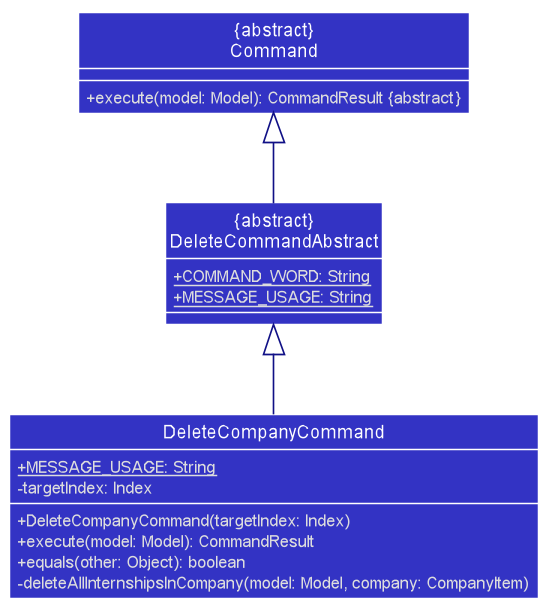

The diagram above was rendered by PlantUML. Its source (embedded in the PNG):
@startuml








skinparam BackgroundColor #FFFFFFF

skinparam defaultFontColor #DDDDDD

skinparam Shadowing false

skinparam Class {
    FontColor #FFFFFF
    BorderThickness 1
    BorderColor #FFFFFF
    StereotypeFontColor #FFFFFF
    FontName Arial
}

skinparam Actor {
    BorderColor #000000
    Color #000000
    FontName Arial
}

skinparam Sequence {
    MessageAlign center
    BoxFontSize 15
    BoxPadding 0
    BoxFontColor #FFFFFF
    FontName Arial
}

skinparam Participant {
    FontColor #FFFFFFF
    Padding 20
}

skinparam MinClassWidth 50
skinparam ParticipantPadding 10
skinparam Shadowing false
skinparam DefaultTextAlignment center
skinparam packageStyle Rectangle

hide footbox
hide circle
skinparam classAttributeIconSize 0
skinparam arrowThickness 1.1
skinparam arrowColor #101086
skinparam classBackgroundColor #3333C4

class DeleteCompanyCommand {
    {static} +MESSAGE_USAGE: String
    -targetIndex: Index
    +DeleteCompanyCommand(targetIndex: Index)
    +execute(model: Model): CommandResult
    +equals(other: Object): boolean
    -deleteAllInternshipsInCompany(model: Model, company: CompanyItem)
}

class "&#123;abstract&#125;\nDeleteCommandAbstract" as DeleteCommandAbstract {
    {static} +COMMAND_WORD: String
    {static} +MESSAGE_USAGE: String
}

class "&#123;abstract&#125;\nCommand" as Command {
    +execute(model: Model): CommandResult &#123;abstract&#125;
}

DeleteCommandAbstract <|-- DeleteCompanyCommand
Command <|-- DeleteCommandAbstract

@enduml